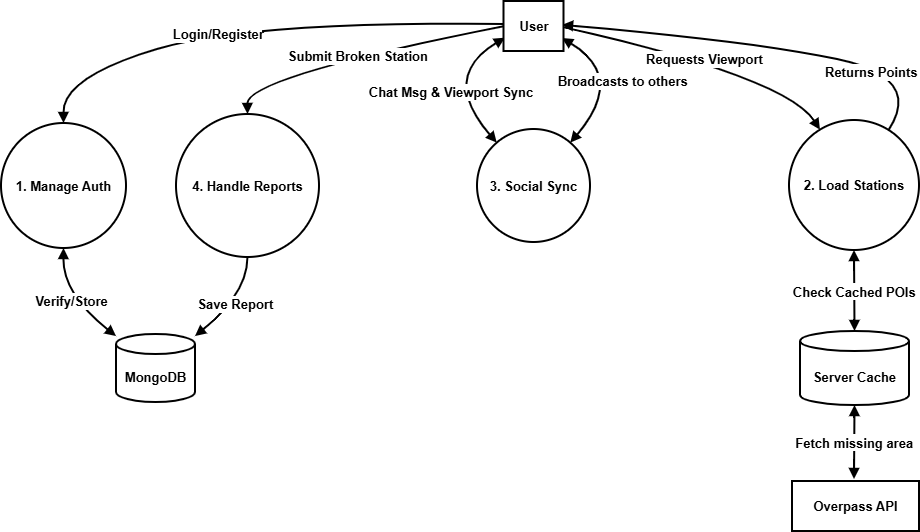

The diagram above was exported from draw.io. Its source (the exported page's mxGraphModel, read from the mxfile embedded in the PNG):
<mxGraphModel dx="1030" dy="608" grid="1" gridSize="10" guides="1" tooltips="1" connect="1" arrows="1" fold="1" page="1" pageScale="1" pageWidth="850" pageHeight="1100" math="0" shadow="0">
  <root>
    <mxCell id="0" />
    <mxCell id="1" parent="0" />
    <mxCell id="TlBRGku6FAXlakgpg_EO-2" parent="1" style="ellipse;aspect=fixed;strokeWidth=2;whiteSpace=wrap;fontSize=13;fontStyle=1" value="1. Manage Auth" vertex="1">
      <mxGeometry height="125" width="125" x="20" y="142" as="geometry" />
    </mxCell>
    <mxCell id="TlBRGku6FAXlakgpg_EO-3" parent="1" style="ellipse;aspect=fixed;strokeWidth=2;whiteSpace=wrap;fontSize=13;fontStyle=1" value="2. Load Stations" vertex="1">
      <mxGeometry height="130" width="130" x="808" y="139" as="geometry" />
    </mxCell>
    <mxCell id="TlBRGku6FAXlakgpg_EO-4" parent="1" style="ellipse;aspect=fixed;strokeWidth=2;whiteSpace=wrap;fontSize=13;fontStyle=1" value="3. Social Sync" vertex="1">
      <mxGeometry height="113" width="113" x="496" y="148" as="geometry" />
    </mxCell>
    <mxCell id="TlBRGku6FAXlakgpg_EO-5" parent="1" style="ellipse;aspect=fixed;strokeWidth=2;whiteSpace=wrap;fontSize=13;fontStyle=1" value="4. Handle Reports" vertex="1">
      <mxGeometry height="143" width="143" x="195" y="133" as="geometry" />
    </mxCell>
    <mxCell id="TlBRGku6FAXlakgpg_EO-6" parent="1" style="shape=cylinder3;boundedLbl=1;backgroundOutline=1;size=10;strokeWidth=2;whiteSpace=wrap;fontSize=13;fontStyle=1" value="MongoDB" vertex="1">
      <mxGeometry height="68" width="79" x="135" y="353" as="geometry" />
    </mxCell>
    <mxCell id="TlBRGku6FAXlakgpg_EO-7" parent="1" style="shape=cylinder3;boundedLbl=1;backgroundOutline=1;size=10;strokeWidth=2;whiteSpace=wrap;fontSize=13;fontStyle=1" value="Server Cache" vertex="1">
      <mxGeometry height="74" width="109" x="819" y="350" as="geometry" />
    </mxCell>
    <mxCell id="TlBRGku6FAXlakgpg_EO-9" edge="1" parent="1" style="curved=1;startArrow=none;endArrow=block;exitX=0;exitY=0.59;entryX=0.5;entryY=0;rounded=0;strokeWidth=2;fontSize=13;fontStyle=1" target="TlBRGku6FAXlakgpg_EO-2" value="Login/Register">
      <mxGeometry relative="1" x="0.1661" y="3" as="geometry">
        <mxPoint as="offset" />
        <Array as="points">
          <mxPoint x="270" y="40" />
          <mxPoint x="82" y="96" />
        </Array>
        <mxPoint x="524" y="43.00999999999999" as="sourcePoint" />
      </mxGeometry>
    </mxCell>
    <mxCell id="TlBRGku6FAXlakgpg_EO-10" edge="1" parent="1" source="TlBRGku6FAXlakgpg_EO-2" style="curved=1;startArrow=block;endArrow=block;exitX=0.5;exitY=1;entryX=0;entryY=0.03;rounded=0;strokeWidth=2;fontSize=13;fontStyle=1" target="TlBRGku6FAXlakgpg_EO-6" value="Verify/Store">
      <mxGeometry relative="1" as="geometry">
        <Array as="points">
          <mxPoint x="82" y="313" />
        </Array>
      </mxGeometry>
    </mxCell>
    <mxCell id="TlBRGku6FAXlakgpg_EO-11" edge="1" parent="1" style="curved=1;startArrow=none;endArrow=block;exitX=0.99;exitY=0.66;entryX=0.19;entryY=0;rounded=0;strokeWidth=2;fontSize=13;fontStyle=1" target="TlBRGku6FAXlakgpg_EO-3" value="Requests Viewport">
      <mxGeometry relative="1" as="geometry">
        <Array as="points">
          <mxPoint x="805" y="96" />
        </Array>
        <mxPoint x="581" y="45.86734693877554" as="sourcePoint" />
      </mxGeometry>
    </mxCell>
    <mxCell id="TlBRGku6FAXlakgpg_EO-12" edge="1" parent="1" source="TlBRGku6FAXlakgpg_EO-3" style="curved=1;startArrow=block;endArrow=block;exitX=0.5;exitY=1;entryX=0.5;entryY=0;rounded=0;strokeWidth=2;fontSize=13;fontStyle=1" target="TlBRGku6FAXlakgpg_EO-7" value="Check Cached POIs">
      <mxGeometry relative="1" as="geometry">
        <Array as="points" />
      </mxGeometry>
    </mxCell>
    <mxCell id="TlBRGku6FAXlakgpg_EO-13" edge="1" parent="1" source="TlBRGku6FAXlakgpg_EO-7" style="curved=1;startArrow=block;endArrow=block;exitX=0.5;exitY=1;entryX=0.5;entryY=-0.01;rounded=0;strokeWidth=2;fontSize=13;fontStyle=1" value="Fetch missing area">
      <mxGeometry relative="1" as="geometry">
        <Array as="points" />
        <mxPoint x="873" y="498" as="targetPoint" />
      </mxGeometry>
    </mxCell>
    <mxCell id="TlBRGku6FAXlakgpg_EO-14" edge="1" parent="1" source="TlBRGku6FAXlakgpg_EO-3" style="curved=1;startArrow=none;endArrow=block;exitX=0.82;exitY=0;entryX=0.99;entryY=0.61;rounded=0;strokeWidth=2;fontSize=13;fontStyle=1" value="Returns Points">
      <mxGeometry relative="1" x="-0.462" y="5" as="geometry">
        <mxPoint as="offset" />
        <Array as="points">
          <mxPoint x="942" y="96" />
          <mxPoint x="770" y="60" />
        </Array>
        <mxPoint x="581" y="43.87755102040808" as="targetPoint" />
      </mxGeometry>
    </mxCell>
    <mxCell id="TlBRGku6FAXlakgpg_EO-15" edge="1" parent="1" style="curved=1;startArrow=block;endArrow=block;exitX=0;exitY=0.94;entryX=0.07;entryY=0;rounded=0;strokeWidth=2;fontSize=13;fontStyle=1" target="TlBRGku6FAXlakgpg_EO-4" value="Chat Msg &amp; Viewport Sync">
      <mxGeometry relative="1" x="0.1525" y="-1" as="geometry">
        <mxPoint as="offset" />
        <Array as="points">
          <mxPoint x="459" y="96" />
        </Array>
        <mxPoint x="524" y="56.65999999999997" as="sourcePoint" />
      </mxGeometry>
    </mxCell>
    <mxCell id="TlBRGku6FAXlakgpg_EO-16" edge="1" parent="1" source="TlBRGku6FAXlakgpg_EO-4" style="curved=1;startArrow=block;endArrow=block;exitX=0.93;exitY=0;entryX=0.99;entryY=0.94;rounded=0;strokeWidth=2;fontSize=13;fontStyle=1" value="Broadcasts to others">
      <mxGeometry relative="1" as="geometry">
        <Array as="points">
          <mxPoint x="645" y="96" />
        </Array>
        <mxPoint x="581" y="57.01020408163254" as="targetPoint" />
      </mxGeometry>
    </mxCell>
    <mxCell id="TlBRGku6FAXlakgpg_EO-17" edge="1" parent="1" style="curved=1;startArrow=none;endArrow=block;exitX=0;exitY=0.64;entryX=0.5;entryY=0;rounded=0;strokeWidth=2;fontSize=13;fontStyle=1" target="TlBRGku6FAXlakgpg_EO-5" value="Submit Broken Station">
      <mxGeometry relative="1" as="geometry">
        <Array as="points">
          <mxPoint x="266" y="96" />
        </Array>
        <mxPoint x="524" y="44.960000000000036" as="sourcePoint" />
      </mxGeometry>
    </mxCell>
    <mxCell id="TlBRGku6FAXlakgpg_EO-18" edge="1" parent="1" source="TlBRGku6FAXlakgpg_EO-5" style="curved=1;startArrow=none;endArrow=block;exitX=0.5;exitY=1;entryX=1;entryY=0.03;rounded=0;strokeWidth=2;fontSize=13;fontStyle=1" target="TlBRGku6FAXlakgpg_EO-6" value="Save Report">
      <mxGeometry relative="1" as="geometry">
        <Array as="points">
          <mxPoint x="266" y="313" />
        </Array>
      </mxGeometry>
    </mxCell>
    <mxCell id="TlBRGku6FAXlakgpg_EO-19" parent="1" style="rounded=0;whiteSpace=wrap;html=1;strokeWidth=2;fontStyle=1;fontSize=13;" value="User" vertex="1">
      <mxGeometry height="50" width="60" x="522.5" y="20" as="geometry" />
    </mxCell>
    <mxCell id="TlBRGku6FAXlakgpg_EO-20" parent="1" style="rounded=0;whiteSpace=wrap;html=1;strokeWidth=2;fontStyle=1;fontSize=13;" value="Overpass API" vertex="1">
      <mxGeometry height="50" width="127" x="811" y="500" as="geometry" />
    </mxCell>
  </root>
</mxGraphModel>